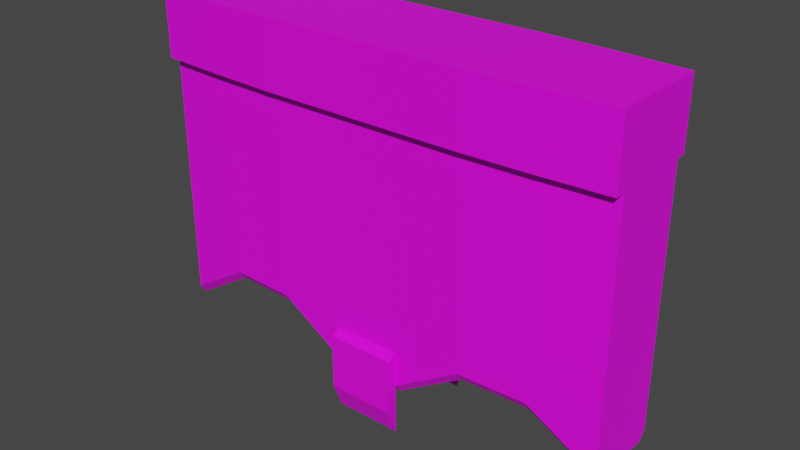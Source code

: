 # Source: Porta_de_area_2.blend  (saved by Blender 2.83.19; exported with 4.5.12 LTS)
import bpy
from mathutils import Matrix  # noqa: F401  (used for matrix-valued properties, if any)

bpy.ops.wm.read_factory_settings(use_empty=True)
scene = bpy.context.scene
scene.name = 'Scene'

# ---- collections
col_collection = bpy.data.collections.new('Collection'); scene.collection.children.link(col_collection)

# ---- images (referenced by path relative to the original .blend; pixels are not part of the script)
import os
ASSET_DIR = os.environ.get("B2B_ASSET_DIR", "")  # directory of the original .blend (textures are referenced by path, not embedded)
HERE = os.path.dirname(os.path.abspath(__file__))  # packed textures are extracted next to this script under _unpacked/

def load_image(name, relpath, width, height, colorspace="sRGB"):
    """Load a texture the original file referenced (path relative to the .blend, or extracted next to this script)."""
    p = next((c for c in (os.path.join(HERE, relpath), os.path.join(ASSET_DIR, relpath)) if relpath and os.path.exists(c)), "")
    if p:
        img = bpy.data.images.load(p, check_existing=True)
        img.name = name
    else:  # same state as the original file: an image datablock whose file is absent (Cycles renders it pink)
        img = bpy.data.images.new(name, width, height)
        img.source = "FILE"
        img.filepath = "//" + (relpath or name)
    img.colorspace_settings.name = colorspace
    return img
img_minha_paleta_de_cores_1_jpg = load_image('Minha Paleta de Cores 1.jpg', 'Minha Paleta de Cores 1.jpg', 1024, 1024, 'sRGB')

# ---- materials (node trees are filled in below, after node groups)
mat_ambiente_objetos = bpy.data.materials.new('Ambiente_Objetos')
mat_ambiente_objetos.use_transparent_shadow = False

# ---- material node trees
mat_ambiente_objetos.use_nodes = True; mat_ambiente_objetos.node_tree.nodes.clear()
_N = mat_ambiente_objetos.node_tree.nodes; _L = mat_ambiente_objetos.node_tree.links
n0 = _N.new('ShaderNodeOutputMaterial'); n0.name = 'Material Output'; n0.location = (300, 300)
n1 = _N.new('ShaderNodeBsdfPrincipled'); n1.name = 'Principled BSDF'; n1.location = (10, 300)
n1.distribution = 'GGX'
n1.subsurface_method = 'BURLEY'
n1.inputs[3].default_value = 1.45
n1.inputs[27].default_value = (0.0, 0.0, 0.0, 1.0)
n1.inputs[28].default_value = 1.0
n2 = _N.new('ShaderNodeTexImage'); n2.name = 'Image Texture'; n2.location = (-345, 189)
n2.image = img_minha_paleta_de_cores_1_jpg
_L.new(n1.outputs[0], n0.inputs[0])
_L.new(n2.outputs[0], n1.inputs[0])
n0.is_active_output = True

# ---- world
world_world = bpy.data.worlds.new('World'); scene.world = world_world
world_world.use_nodes = True; world_world.node_tree.nodes.clear()
_N = world_world.node_tree.nodes; _L = world_world.node_tree.links
n0 = _N.new('ShaderNodeOutputWorld'); n0.name = 'World Output'; n0.location = (300, 300)
n1 = _N.new('ShaderNodeBackground'); n1.name = 'Background'; n1.location = (10, 300)
n1.inputs[0].default_value = (0.05088, 0.05088, 0.05088, 1.0)
_L.new(n1.outputs[0], n0.inputs[0])
n0.is_active_output = True
world_world.color = (0.05088, 0.05088, 0.05088)
world_world.use_sun_shadow = False
world_world.sun_shadow_jitter_overblur = 0.0

# ---- meshes
me_plane_009 = bpy.data.meshes.new('Plane.009')
me_plane_009.from_pydata([(-1.115, -7.153e-07, 1.431e-06), (-1.115, -0.1887, 1.431e-06), (1.115, -0.1887, 1.431e-06), (-0.7965, -0.208, 1.431e-06), (-0.4779, -0.2196, 1.431e-06), (-0.1593, -0.2196, 1.431e-06), (0.1593, -0.2196, 1.431e-06), (0.4779, -0.2196, 1.431e-06), (0.7965, -0.208, 1.431e-06), (0.7965, -7.153e-07, 1.431e-06), (0.1593, -7.153e-07, 1.431e-06), (-0.1593, -7.153e-07, 1.431e-06), (-0.4779, -7.153e-07, 1.431e-06), (-1.115, -7.153e-07, -1.535), (1.115, -0.1887, -1.492), (1.115, -0.1576, -1.535), (-1.115, -0.1887, -1.492), (-1.115, -0.1576, -1.535), (0.7965, -0.208, -1.291), (0.7965, -0.1769, -1.335), (0.4779, -0.2196, -1.291), (0.4779, -0.1885, -1.335), (0.1593, -0.2196, -1.492), (0.1593, -0.1885, -1.535), (-0.1593, -0.2196, -1.492), (-0.1593, -0.1885, -1.535), (-0.4779, -0.2196, -1.291), (-0.4779, -0.1885, -1.335), (-0.7965, -0.208, -1.291), (-0.7965, -0.1769, -1.335), (-1.115, -0.1887, -0.3112), (1.115, -0.1887, -0.3112), (0.7965, -0.208, -0.3112), (-0.7965, -0.208, -0.3112), (0.4779, -0.2196, -0.3112), (0.1593, -0.2196, -0.3112), (-0.1593, -0.2196, -0.3112), (-0.4779, -0.2196, -0.3112), (0.7965, -0.2532, 1.431e-06), (1.115, -0.2339, 1.431e-06), (-1.115, -0.2339, 1.431e-06), (-0.7965, -0.2532, 1.431e-06), (-0.4779, -0.2648, 1.431e-06), (-0.1593, -0.2648, 1.431e-06), (0.1593, -0.2648, 1.431e-06), (0.4779, -0.2648, 1.431e-06), (-1.115, -0.2339, -0.3112), (-0.7965, -0.2532, -0.3112), (1.115, -0.2339, -0.3112), (0.7965, -0.2532, -0.3112), (0.4779, -0.2648, -0.3112), (0.1593, -0.2648, -0.3112), (-0.1593, -0.2648, -0.3112), (-0.4779, -0.2648, -0.3112), (-0.1593, -0.2196, -1.733), (0.1593, -0.2196, -1.733), (0.1593, -0.2196, -1.329), (-0.1593, -0.2196, -1.329), (0.1593, -0.2666, -1.612), (-0.1593, -0.2666, -1.612), (0.1593, -0.2666, -1.352), (-0.1593, -0.2666, -1.352), (1.115, -7.153e-07, -1.535), (-0.1593, -7.153e-07, -1.535), (-0.4779, -7.153e-07, -1.335), (1.115, -7.153e-07, 1.431e-06), (1.115, 0.1887, 1.431e-06), (-1.115, 0.1887, 1.431e-06), (0.7965, 0.208, 1.431e-06), (0.4779, 0.2196, 1.431e-06), (0.1593, 0.2196, 1.431e-06), (-0.1593, 0.2196, 1.431e-06), (-0.4779, 0.2196, 1.431e-06), (-0.7965, 0.208, 1.431e-06), (-0.7965, -7.153e-07, 1.431e-06), (0.4779, -7.153e-07, 1.431e-06), (1.115, -7.153e-07, -1.492), (-1.115, -7.153e-07, -1.492), (-1.115, 0.1887, -1.492), (-1.115, 0.1576, -1.535), (1.115, 0.1887, -1.492), (1.115, 0.1576, -1.535), (-0.7965, 0.208, -1.291), (-0.7965, 0.1769, -1.335), (-0.4779, 0.2196, -1.291), (-0.4779, 0.1885, -1.335), (-0.1593, 0.2196, -1.492), (-0.1593, 0.1885, -1.535), (0.1593, 0.2196, -1.492), (0.1593, 0.1885, -1.535), (0.4779, 0.2196, -1.291), (0.4779, 0.1885, -1.335), (0.7965, 0.208, -1.291), (0.7965, 0.1769, -1.335), (1.115, -7.153e-07, -0.3112), (1.115, 0.1887, -0.3112), (-1.115, 0.1887, -0.3112), (-1.115, -7.153e-07, -0.3112), (-0.7965, 0.208, -0.3112), (0.7965, 0.208, -0.3112), (-0.4779, 0.2196, -0.3112), (-0.1593, 0.2196, -0.3112), (0.1593, 0.2196, -0.3112), (0.4779, 0.2196, -0.3112), (-0.7965, 0.2532, 1.431e-06), (-1.115, 0.2339, 1.431e-06), (1.115, 0.2339, 1.431e-06), (0.7965, 0.2532, 1.431e-06), (0.4779, 0.2648, 1.431e-06), (0.1593, 0.2648, 1.431e-06), (-0.1593, 0.2648, 1.431e-06), (-0.4779, 0.2648, 1.431e-06), (1.115, 0.2339, -0.3112), (0.7965, 0.2532, -0.3112), (-1.115, 0.2339, -0.3112), (-0.7965, 0.2532, -0.3112), (-0.4779, 0.2648, -0.3112), (-0.1593, 0.2648, -0.3112), (0.1593, 0.2648, -0.3112), (0.4779, 0.2648, -0.3112), (0.1593, 0.2196, -1.733), (-0.1593, 0.2196, -1.733), (-0.1593, 0.2196, -1.329), (0.1593, 0.2196, -1.329), (-0.1593, 0.2666, -1.612), (0.1593, 0.2666, -1.612), (-0.1593, 0.2666, -1.352), (0.1593, 0.2666, -1.352), (-0.7965, -7.153e-07, -1.335), (0.1593, -7.153e-07, -1.535), (0.4779, -7.153e-07, -1.335), (0.7965, -7.153e-07, -1.335), (1.115, -0.1887, -1.326), (0.7965, -0.208, -1.126), (0.4779, -0.2196, -1.126), (0.1593, -0.2196, -1.326), (-0.1593, -0.2196, -1.326), (-0.4779, -0.2196, -1.126), (-1.115, -0.1887, -1.326), (-0.7965, -0.208, -1.126), (1.115, -7.153e-07, -1.326), (-1.115, 0.1887, -1.326), (-0.7965, 0.208, -1.126), (-0.4779, 0.2196, -1.126), (-0.1593, 0.2196, -1.326), (0.1593, 0.2196, -1.326), (0.4779, 0.2196, -1.126), (1.115, 0.1887, -1.326), (-1.115, -7.153e-07, -1.326), (0.7965, 0.208, -1.126)], [], [(8, 2, 65, 9), (31, 94, 65, 2), (2, 8, 38, 39), (1, 3, 74, 0), (3, 4, 12, 74), (4, 5, 11, 12), (5, 6, 10, 11), (6, 7, 75, 10), (7, 8, 9, 75), (16, 77, 13, 17), (76, 14, 15, 62), (28, 16, 17, 29), (14, 18, 19, 15), (18, 20, 21, 19), (20, 22, 23, 21), (22, 24, 25, 23), (24, 26, 27, 25), (26, 28, 29, 27), (97, 30, 1, 0), (32, 31, 48, 49), (30, 33, 47, 46), (148, 138, 30, 97), (134, 133, 32, 34), (135, 134, 34, 35), (136, 135, 35, 36), (137, 136, 36, 37), (139, 137, 37, 33), (138, 139, 33, 30), (132, 140, 94, 31), (133, 132, 31, 32), (49, 48, 39, 38), (46, 47, 41, 40), (47, 53, 42, 41), (53, 52, 43, 42), (52, 51, 44, 43), (51, 50, 45, 44), (50, 49, 38, 45), (3, 1, 40, 41), (34, 32, 49, 50), (4, 3, 41, 42), (35, 34, 50, 51), (5, 4, 42, 43), (36, 35, 51, 52), (6, 5, 43, 44), (37, 36, 52, 53), (7, 6, 44, 45), (33, 37, 53, 47), (31, 2, 39, 48), (1, 30, 46, 40), (8, 7, 45, 38), (54, 57, 56, 55), (59, 58, 60, 61), (57, 54, 59, 61), (56, 57, 61, 60), (54, 55, 58, 59), (55, 56, 60, 58), (29, 17, 13, 128), (21, 23, 129, 130), (15, 19, 131, 62), (23, 25, 63, 129), (27, 29, 128, 64), (19, 21, 130, 131), (25, 27, 64, 63), (73, 67, 0, 74), (96, 97, 0, 67), (67, 73, 104, 105), (66, 68, 9, 65), (68, 69, 75, 9), (69, 70, 10, 75), (70, 71, 11, 10), (71, 72, 12, 11), (72, 73, 74, 12), (80, 76, 62, 81), (77, 78, 79, 13), (92, 80, 81, 93), (78, 82, 83, 79), (82, 84, 85, 83), (84, 86, 87, 85), (86, 88, 89, 87), (88, 90, 91, 89), (90, 92, 93, 91), (94, 95, 66, 65), (98, 96, 114, 115), (95, 99, 113, 112), (140, 147, 95, 94), (143, 142, 98, 100), (144, 143, 100, 101), (145, 144, 101, 102), (146, 145, 102, 103), (149, 146, 103, 99), (147, 149, 99, 95), (141, 148, 97, 96), (142, 141, 96, 98), (115, 114, 105, 104), (112, 113, 107, 106), (113, 119, 108, 107), (119, 118, 109, 108), (118, 117, 110, 109), (117, 116, 111, 110), (116, 115, 104, 111), (68, 66, 106, 107), (100, 98, 115, 116), (69, 68, 107, 108), (101, 100, 116, 117), (70, 69, 108, 109), (102, 101, 117, 118), (71, 70, 109, 110), (103, 102, 118, 119), (72, 71, 110, 111), (99, 103, 119, 113), (96, 67, 105, 114), (66, 95, 112, 106), (73, 72, 111, 104), (120, 123, 122, 121), (125, 124, 126, 127), (123, 120, 125, 127), (122, 123, 127, 126), (120, 121, 124, 125), (121, 122, 126, 124), (93, 81, 62, 131), (85, 87, 63, 64), (79, 83, 128, 13), (87, 89, 129, 63), (91, 93, 131, 130), (83, 85, 64, 128), (89, 91, 130, 129), (82, 78, 141, 142), (78, 77, 148, 141), (80, 92, 149, 147), (92, 90, 146, 149), (90, 88, 145, 146), (88, 86, 144, 145), (86, 84, 143, 144), (84, 82, 142, 143), (76, 80, 147, 140), (18, 14, 132, 133), (14, 76, 140, 132), (16, 28, 139, 138), (28, 26, 137, 139), (26, 24, 136, 137), (24, 22, 135, 136), (22, 20, 134, 135), (20, 18, 133, 134), (77, 16, 138, 148)])
_uv = me_plane_009.uv_layers.new(name='UVMap')
_uv.uv.foreach_set('vector', [0.2466, 0.0424, 0.2466, 0.0424, 0.2466, 0.0424, 0.2466, 0.0424, 0.2997, 0.04176, 0.2997, 0.04176, 0.2997, 0.04176, 0.2997, 0.04176, 0.2466, 0.0424, 0.2466, 0.0424, 0.2466, 0.0424, 0.2466, 0.0424, 0.2466, 0.0424, 0.2466, 0.0424, 0.2466, 0.0424, 0.2466, 0.0424, 0.2466, 0.0424, 0.2466, 0.0424, 0.2466, 0.0424, 0.2466, 0.0424, 0.2466, 0.0424, 0.2466, 0.0424, 0.2466, 0.0424, 0.2466, 0.0424, 0.2466, 0.0424, 0.2466, 0.0424, 0.2466, 0.0424, 0.2466, 0.0424, 0.2466, 0.0424, 0.2466, 0.0424, 0.2466, 0.0424, 0.2466, 0.0424, 0.2466, 0.0424, 0.2466, 0.0424, 0.2466, 0.0424, 0.2466, 0.0424, 0.09872, 0.04112, 0.09872, 0.04112, 0.09872, 0.04112, 0.09872, 0.04112, 0.09872, 0.04112, 0.09872, 0.04112, 0.09872, 0.04112, 0.09872, 0.04112, 0.09872, 0.04112, 0.09872, 0.04112, 0.09872, 0.04112, 0.09872, 0.04112, 0.09872, 0.04112, 0.09872, 0.04112, 0.09872, 0.04112, 0.09872, 0.04112, 0.09872, 0.04112, 0.09872, 0.04112, 0.09872, 0.04112, 0.09872, 0.04112, 0.09872, 0.04112, 0.09872, 0.04112, 0.09872, 0.04112, 0.09872, 0.04112, 0.09872, 0.04112, 0.09872, 0.04112, 0.09872, 0.04112, 0.09872, 0.04112, 0.09872, 0.04112, 0.09872, 0.04112, 0.09872, 0.04112, 0.09872, 0.04112, 0.09872, 0.04112, 0.09872, 0.04112, 0.09872, 0.04112, 0.09872, 0.04112, 0.2997, 0.04176, 0.2997, 0.04176, 0.2997, 0.04176, 0.2997, 0.04176, 0.2466, 0.0424, 0.2466, 0.0424, 0.2466, 0.0424, 0.2466, 0.0424, 0.2466, 0.0424, 0.2466, 0.0424, 0.2466, 0.0424, 0.2466, 0.0424, 0.2126, 0.04176, 0.2126, 0.04176, 0.2126, 0.04176, 0.2126, 0.04176, 0.2126, 0.04176, 0.2126, 0.04176, 0.2126, 0.04176, 0.2126, 0.04176, 0.2126, 0.04176, 0.2126, 0.04176, 0.2126, 0.04176, 0.2126, 0.04176, 0.2126, 0.04176, 0.2126, 0.04176, 0.2126, 0.04176, 0.2126, 0.04176, 0.2126, 0.04176, 0.2126, 0.04176, 0.2126, 0.04176, 0.2126, 0.04176, 0.2126, 0.04176, 0.2126, 0.04176, 0.2126, 0.04176, 0.2126, 0.04176, 0.2126, 0.04176, 0.2126, 0.04176, 0.2126, 0.04176, 0.2126, 0.04176, 0.2126, 0.04176, 0.2126, 0.04176, 0.2126, 0.04176, 0.2126, 0.04176, 0.2126, 0.04176, 0.2126, 0.04176, 0.2126, 0.04176, 0.2126, 0.04176, 0.2997, 0.04176, 0.2997, 0.04176, 0.2997, 0.04176, 0.2997, 0.04176, 0.2997, 0.04176, 0.2997, 0.04176, 0.2997, 0.04176, 0.2997, 0.04176, 0.08848, 0.1339, 0.08848, 0.1339, 0.08848, 0.1339, 0.08848, 0.1339, 0.2997, 0.04176, 0.2997, 0.04176, 0.2997, 0.04176, 0.2997, 0.04176, 0.08848, 0.1339, 0.08848, 0.1339, 0.08848, 0.1339, 0.08848, 0.1339, 0.2997, 0.04176, 0.2997, 0.04176, 0.2997, 0.04176, 0.2997, 0.04176, 0.08848, 0.1339, 0.08848, 0.1339, 0.08848, 0.1339, 0.08848, 0.1339, 0.2466, 0.0424, 0.2466, 0.0424, 0.2466, 0.0424, 0.2466, 0.0424, 0.2466, 0.0424, 0.2466, 0.0424, 0.2466, 0.0424, 0.2466, 0.0424, 0.2466, 0.0424, 0.2466, 0.0424, 0.2466, 0.0424, 0.2466, 0.0424, 0.2466, 0.0424, 0.2466, 0.0424, 0.2466, 0.0424, 0.2466, 0.0424, 0.2466, 0.0424, 0.2466, 0.0424, 0.2466, 0.0424, 0.2466, 0.0424, 0.2466, 0.0424, 0.2466, 0.0424, 0.2466, 0.0424, 0.2466, 0.0424, 0.2466, 0.0424, 0.2466, 0.0424, 0.2466, 0.0424, 0.2466, 0.0424, 0.2466, 0.0424, 0.2466, 0.0424, 0.2466, 0.0424, 0.2466, 0.0424, 0.2466, 0.0424, 0.2466, 0.0424, 0.2466, 0.0424, 0.2466, 0.0424, 0.2466, 0.0424, 0.2466, 0.0424, 0.2466, 0.0424, 0.2466, 0.0424, 0.2997, 0.04176, 0.2997, 0.04176, 0.2997, 0.04176, 0.2997, 0.04176, 0.2997, 0.04176, 0.2997, 0.04176, 0.2997, 0.04176, 0.2997, 0.04176, 0.2466, 0.0424, 0.2466, 0.0424, 0.2466, 0.0424, 0.2466, 0.0424, 0.1538, 0.04496, 0.1538, 0.04496, 0.1538, 0.04496, 0.1538, 0.04496, 0.1538, 0.04496, 0.1538, 0.04496, 0.1538, 0.04496, 0.1538, 0.04496, 0.1538, 0.04496, 0.1538, 0.04496, 0.1538, 0.04496, 0.1538, 0.04496, 0.1538, 0.04496, 0.1538, 0.04496, 0.1538, 0.04496, 0.1538, 0.04496, 0.1538, 0.04496, 0.1538, 0.04496, 0.1538, 0.04496, 0.1538, 0.04496, 0.1538, 0.04496, 0.1538, 0.04496, 0.1538, 0.04496, 0.1538, 0.04496, 0.2466, 0.0424, 0.2466, 0.0424, 0.2466, 0.0424, 0.2466, 0.0424, 0.2466, 0.0424, 0.2466, 0.0424, 0.2466, 0.0424, 0.2466, 0.0424, 0.2466, 0.0424, 0.2466, 0.0424, 0.2466, 0.0424, 0.2466, 0.0424, 0.2466, 0.0424, 0.2466, 0.0424, 0.2466, 0.0424, 0.2466, 0.0424, 0.2466, 0.0424, 0.2466, 0.0424, 0.2466, 0.0424, 0.2466, 0.0424, 0.2466, 0.0424, 0.2466, 0.0424, 0.2466, 0.0424, 0.2466, 0.0424, 0.2466, 0.0424, 0.2466, 0.0424, 0.2466, 0.0424, 0.2466, 0.0424, 0.2466, 0.0424, 0.2466, 0.0424, 0.2466, 0.0424, 0.2466, 0.0424, 0.2997, 0.04176, 0.2997, 0.04176, 0.2997, 0.04176, 0.2997, 0.04176, 0.2466, 0.0424, 0.2466, 0.0424, 0.2466, 0.0424, 0.2466, 0.0424, 0.2466, 0.0424, 0.2466, 0.0424, 0.2466, 0.0424, 0.2466, 0.0424, 0.2466, 0.0424, 0.2466, 0.0424, 0.2466, 0.0424, 0.2466, 0.0424, 0.2466, 0.0424, 0.2466, 0.0424, 0.2466, 0.0424, 0.2466, 0.0424, 0.2466, 0.0424, 0.2466, 0.0424, 0.2466, 0.0424, 0.2466, 0.0424, 0.2466, 0.0424, 0.2466, 0.0424, 0.2466, 0.0424, 0.2466, 0.0424, 0.2466, 0.0424, 0.2466, 0.0424, 0.2466, 0.0424, 0.2466, 0.0424, 0.09872, 0.04112, 0.09872, 0.04112, 0.09872, 0.04112, 0.09872, 0.04112, 0.09872, 0.04112, 0.09872, 0.04112, 0.09872, 0.04112, 0.09872, 0.04112, 0.09872, 0.04112, 0.09872, 0.04112, 0.09872, 0.04112, 0.09872, 0.04112, 0.09872, 0.04112, 0.09872, 0.04112, 0.09872, 0.04112, 0.09872, 0.04112, 0.09872, 0.04112, 0.09872, 0.04112, 0.09872, 0.04112, 0.09872, 0.04112, 0.09872, 0.04112, 0.09872, 0.04112, 0.09872, 0.04112, 0.09872, 0.04112, 0.09872, 0.04112, 0.09872, 0.04112, 0.09872, 0.04112, 0.09872, 0.04112, 0.09872, 0.04112, 0.09872, 0.04112, 0.09872, 0.04112, 0.09872, 0.04112, 0.09872, 0.04112, 0.09872, 0.04112, 0.09872, 0.04112, 0.09872, 0.04112, 0.2997, 0.04176, 0.2997, 0.04176, 0.2997, 0.04176, 0.2997, 0.04176, 0.2466, 0.0424, 0.2466, 0.0424, 0.2466, 0.0424, 0.2466, 0.0424, 0.2466, 0.0424, 0.2466, 0.0424, 0.2466, 0.0424, 0.2466, 0.0424, 0.2126, 0.04176, 0.2126, 0.04176, 0.2126, 0.04176, 0.2126, 0.04176, 0.2126, 0.04176, 0.2126, 0.04176, 0.2126, 0.04176, 0.2126, 0.04176, 0.2126, 0.04176, 0.2126, 0.04176, 0.2126, 0.04176, 0.2126, 0.04176, 0.2126, 0.04176, 0.2126, 0.04176, 0.2126, 0.04176, 0.2126, 0.04176, 0.2126, 0.04176, 0.2126, 0.04176, 0.2126, 0.04176, 0.2126, 0.04176, 0.2126, 0.04176, 0.2126, 0.04176, 0.2126, 0.04176, 0.2126, 0.04176, 0.2126, 0.04176, 0.2126, 0.04176, 0.2126, 0.04176, 0.2126, 0.04176, 0.2126, 0.04176, 0.2126, 0.04176, 0.2126, 0.04176, 0.2126, 0.04176, 0.2126, 0.04176, 0.2126, 0.04176, 0.2126, 0.04176, 0.2126, 0.04176, 0.2997, 0.04176, 0.2997, 0.04176, 0.2997, 0.04176, 0.2997, 0.04176, 0.2997, 0.04176, 0.2997, 0.04176, 0.2997, 0.04176, 0.2997, 0.04176, 0.08848, 0.1339, 0.08848, 0.1339, 0.08848, 0.1339, 0.08848, 0.1339, 0.2997, 0.04176, 0.2997, 0.04176, 0.2997, 0.04176, 0.2997, 0.04176, 0.08848, 0.1339, 0.08848, 0.1339, 0.08848, 0.1339, 0.08848, 0.1339, 0.2997, 0.04176, 0.2997, 0.04176, 0.2997, 0.04176, 0.2997, 0.04176, 0.08848, 0.1339, 0.08848, 0.1339, 0.08848, 0.1339, 0.08848, 0.1339, 0.2466, 0.0424, 0.2466, 0.0424, 0.2466, 0.0424, 0.2466, 0.0424, 0.2466, 0.0424, 0.2466, 0.0424, 0.2466, 0.0424, 0.2466, 0.0424, 0.2466, 0.0424, 0.2466, 0.0424, 0.2466, 0.0424, 0.2466, 0.0424, 0.2466, 0.0424, 0.2466, 0.0424, 0.2466, 0.0424, 0.2466, 0.0424, 0.2466, 0.0424, 0.2466, 0.0424, 0.2466, 0.0424, 0.2466, 0.0424, 0.2466, 0.0424, 0.2466, 0.0424, 0.2466, 0.0424, 0.2466, 0.0424, 0.2466, 0.0424, 0.2466, 0.0424, 0.2466, 0.0424, 0.2466, 0.0424, 0.2466, 0.0424, 0.2466, 0.0424, 0.2466, 0.0424, 0.2466, 0.0424, 0.2466, 0.0424, 0.2466, 0.0424, 0.2466, 0.0424, 0.2466, 0.0424, 0.2466, 0.0424, 0.2466, 0.0424, 0.2466, 0.0424, 0.2466, 0.0424, 0.2997, 0.04176, 0.2997, 0.04176, 0.2997, 0.04176, 0.2997, 0.04176, 0.2997, 0.04176, 0.2997, 0.04176, 0.2997, 0.04176, 0.2997, 0.04176, 0.2466, 0.0424, 0.2466, 0.0424, 0.2466, 0.0424, 0.2466, 0.0424, 0.1538, 0.04496, 0.1538, 0.04496, 0.1538, 0.04496, 0.1538, 0.04496, 0.1538, 0.04496, 0.1538, 0.04496, 0.1538, 0.04496, 0.1538, 0.04496, 0.1538, 0.04496, 0.1538, 0.04496, 0.1538, 0.04496, 0.1538, 0.04496, 0.1538, 0.04496, 0.1538, 0.04496, 0.1538, 0.04496, 0.1538, 0.04496, 0.1538, 0.04496, 0.1538, 0.04496, 0.1538, 0.04496, 0.1538, 0.04496, 0.1538, 0.04496, 0.1538, 0.04496, 0.1538, 0.04496, 0.1538, 0.04496, 0.2466, 0.0424, 0.2466, 0.0424, 0.2466, 0.0424, 0.2466, 0.0424, 0.2466, 0.0424, 0.2466, 0.0424, 0.2466, 0.0424, 0.2466, 0.0424, 0.2466, 0.0424, 0.2466, 0.0424, 0.2466, 0.0424, 0.2466, 0.0424, 0.2466, 0.0424, 0.2466, 0.0424, 0.2466, 0.0424, 0.2466, 0.0424, 0.2466, 0.0424, 0.2466, 0.0424, 0.2466, 0.0424, 0.2466, 0.0424, 0.2466, 0.0424, 0.2466, 0.0424, 0.2466, 0.0424, 0.2466, 0.0424, 0.2466, 0.0424, 0.2466, 0.0424, 0.2466, 0.0424, 0.2466, 0.0424, 0.08784, 0.132, 0.08784, 0.132, 0.08784, 0.132, 0.08784, 0.132, 0.08784, 0.132, 0.08784, 0.132, 0.08784, 0.132, 0.08784, 0.132, 0.08784, 0.132, 0.08784, 0.132, 0.08784, 0.132, 0.08784, 0.132, 0.08784, 0.132, 0.08784, 0.132, 0.08784, 0.132, 0.08784, 0.132, 0.08784, 0.132, 0.08784, 0.132, 0.08784, 0.132, 0.08784, 0.132, 0.08784, 0.132, 0.08784, 0.132, 0.08784, 0.132, 0.08784, 0.132, 0.08784, 0.132, 0.08784, 0.132, 0.08784, 0.132, 0.08784, 0.132, 0.08784, 0.132, 0.08784, 0.132, 0.08784, 0.132, 0.08784, 0.132, 0.08784, 0.132, 0.08784, 0.132, 0.08784, 0.132, 0.08784, 0.132, 0.08784, 0.132, 0.08784, 0.132, 0.08784, 0.132, 0.08784, 0.132, 0.08784, 0.132, 0.08784, 0.132, 0.08784, 0.132, 0.08784, 0.132, 0.08784, 0.132, 0.08784, 0.132, 0.08784, 0.132, 0.08784, 0.132, 0.08784, 0.132, 0.08784, 0.132, 0.08784, 0.132, 0.08784, 0.132, 0.08784, 0.132, 0.08784, 0.132, 0.08784, 0.132, 0.08784, 0.132, 0.08784, 0.132, 0.08784, 0.132, 0.08784, 0.132, 0.08784, 0.132, 0.08784, 0.132, 0.08784, 0.132, 0.08784, 0.132, 0.08784, 0.132, 0.08784, 0.132, 0.08784, 0.132, 0.08784, 0.132, 0.08784, 0.132, 0.08784, 0.132, 0.08784, 0.132, 0.08784, 0.132, 0.08784, 0.132])
me_plane_009.materials.append(mat_ambiente_objetos)
me_plane_009.use_remesh_fix_poles = True
me_plane_009.use_remesh_preserve_attributes = False
me_plane_009.use_mirror_vertex_groups = False
me_plane_009.update()

# ---- objects
ob_plane_004 = bpy.data.objects.new('Plane.004', me_plane_009)

# ---- transforms, parenting, visibility, modifiers, constraints
ob_plane_004.location = (0.02112, 0.06533, 3.063)
ob_plane_004.lineart.crease_threshold = 0.0

# ---- collection membership
col_collection.objects.link(ob_plane_004)

# ---- scene / render settings (as saved in the file)
scene.frame_start = 1; scene.frame_end = 48; scene.frame_set(32)
scene.render.engine = 'BLENDER_EEVEE_NEXT'
scene.cycles.use_denoising = False
scene.cycles.samples = 128
scene.cycles.sampling_pattern = 'TABULATED_SOBOL'
scene.cycles.use_adaptive_sampling = False
scene.cycles.use_light_tree = False
scene.view_settings.view_transform = 'Filmic'
bpy.context.view_layer.update()

# ---- added for rendering (the .blend has no active camera and no usable light): camera, sun
cam_auto = bpy.data.cameras.new('AutoCamera')
cam_auto.lens = 50.0
cam_auto.sensor_width = 36.0
cam_auto.clip_end = 1000.0
ob_auto_camera = bpy.data.objects.new('AutoCamera', cam_auto)
scene.collection.objects.link(ob_auto_camera)
ob_auto_camera.location = (2.68031, -3.1257, 4.3243)
ob_auto_camera.rotation_euler = (1.09748, -7.21219e-08, 0.694738)
scene.camera = ob_auto_camera
light_auto_sun = bpy.data.lights.new('AutoSun', 'SUN')
light_auto_sun.energy = 3.0
light_auto_sun.angle = 0.0523599
ob_auto_sun = bpy.data.objects.new('AutoSun', light_auto_sun)
scene.collection.objects.link(ob_auto_sun)
ob_auto_sun.rotation_euler = (0.872665, 0.174533, 0.523599)
bpy.context.view_layer.update()
